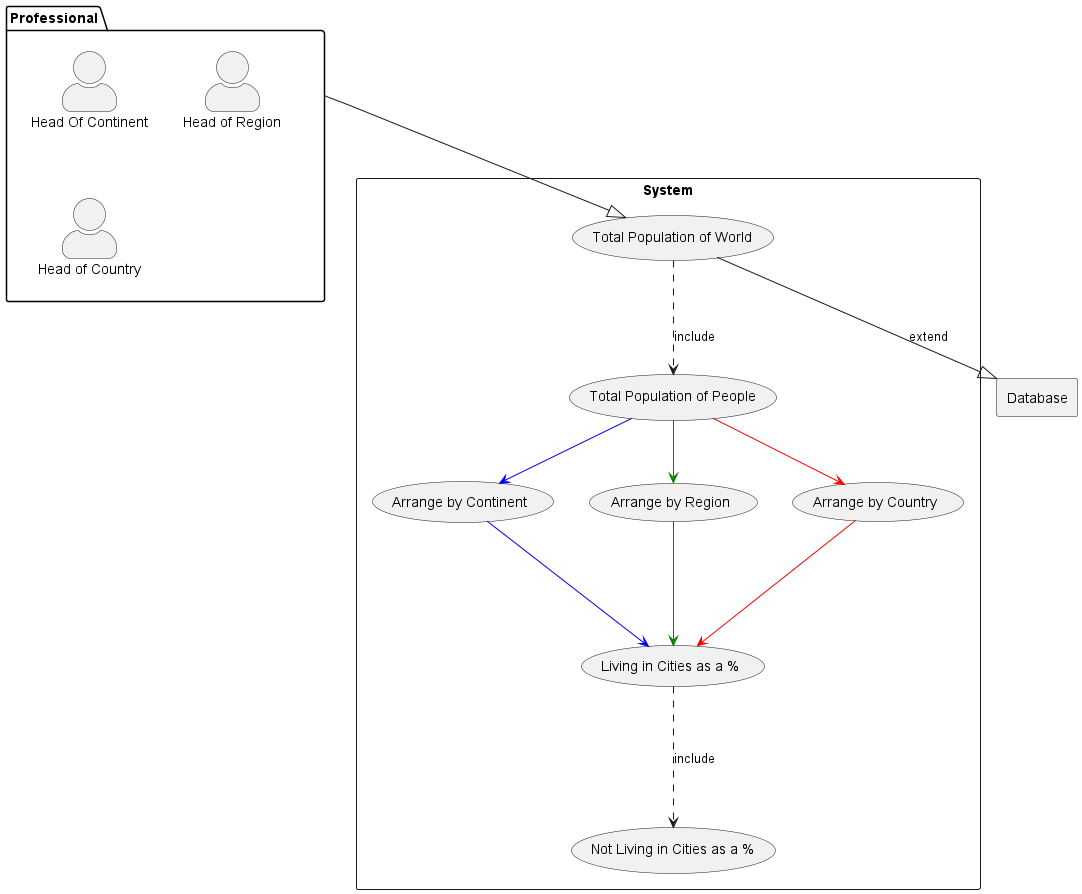

The diagram above was rendered by PlantUML. Its source (embedded in the PNG):
@startuml
skinparam actorStyle awesome

package Professional{

actor Marketing as "Head Of Continent"
actor 2 as "Head of Region"
actor 3 as "Head of Country"
}
rectangle Database
rectangle "System" {
    usecase UC1 as "Total Population of World"
    usecase UC2 as "Total Population of People"
    usecase cities as "Living in Cities as a %"
    usecase citiesNot as "Not Living in Cities as a %"

    usecase UCcontinent as "Arrange by Continent"
    usecase UCRegioin as "Arrange by Region"
    usecase UCCountry as "Arrange by Country"


    Professional --|> UC1
    UC1 --> UC2 #line.dashed : include
    UC1 --|> Database : extend
    UC2 --> UCCountry #line:red;text:red
    UC2 --> UCcontinent #line:blue;text:blue
    UC2 --> UCRegioin #line:green;text:green
    UCCountry -down-->cities #line:red;text:red
    UCcontinent -down-->cities #line:blue;text:blue
    UCRegioin -down-->cities #line:green;text:green
    cities -down-->citiesNot #line.dashed : include

}
@enduml